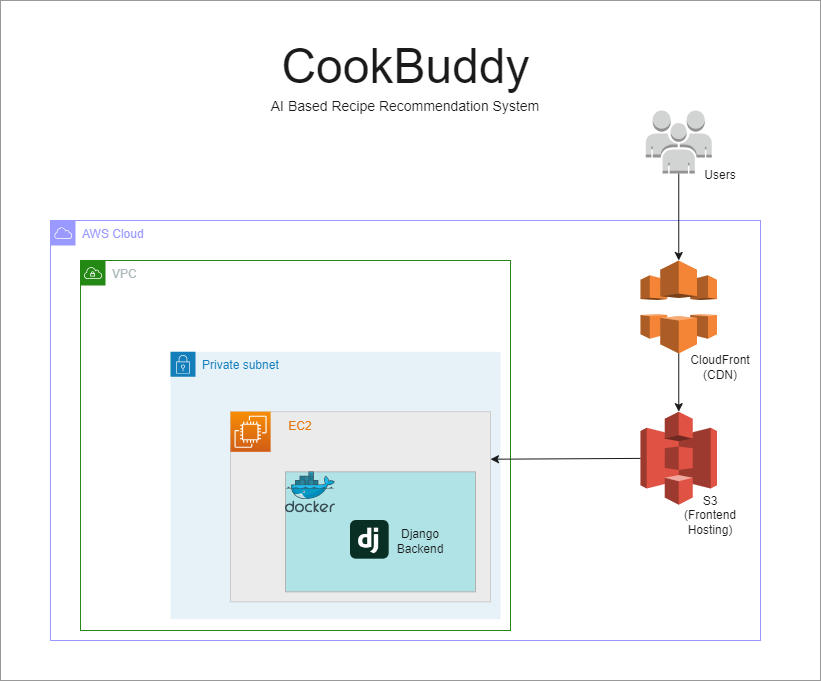

The diagram above was exported from draw.io. Its source (the exported page's mxGraphModel, read from the mxfile embedded in the PNG):
<mxGraphModel dx="1119" dy="779" grid="1" gridSize="10" guides="1" tooltips="1" connect="1" arrows="1" fold="1" page="1" pageScale="1" pageWidth="850" pageHeight="1100" math="0" shadow="0">
  <root>
    <mxCell id="0" />
    <mxCell id="1" parent="0" />
    <mxCell id="42" value="" style="rounded=0;whiteSpace=wrap;html=1;strokeColor=#999999;fillColor=#FFFFFF;" parent="1" vertex="1">
      <mxGeometry y="60" width="820" height="680" as="geometry" />
    </mxCell>
    <mxCell id="43" value="&lt;font color=&quot;#9999ff&quot;&gt;AWS Cloud&lt;/font&gt;" style="sketch=0;outlineConnect=0;gradientColor=none;html=1;whiteSpace=wrap;fontSize=12;fontStyle=0;shape=mxgraph.aws4.group;grIcon=mxgraph.aws4.group_aws_cloud;strokeColor=#9999FF;fillColor=none;verticalAlign=top;align=left;spacingLeft=30;fontColor=#AAB7B8;dashed=0;" parent="1" vertex="1">
      <mxGeometry x="50" y="280" width="710" height="420" as="geometry" />
    </mxCell>
    <mxCell id="21" value="" style="outlineConnect=0;dashed=0;verticalLabelPosition=bottom;verticalAlign=top;align=center;html=1;shape=mxgraph.aws3.s3;fillColor=#E05243;gradientColor=none;" parent="1" vertex="1">
      <mxGeometry x="640" y="471.18" width="76.5" height="93" as="geometry" />
    </mxCell>
    <mxCell id="47" value="" style="edgeStyle=none;html=1;strokeColor=#1A1A1A;fontColor=#9999FF;" parent="1" source="31" target="21" edge="1">
      <mxGeometry relative="1" as="geometry" />
    </mxCell>
    <mxCell id="31" value="" style="outlineConnect=0;dashed=0;verticalLabelPosition=bottom;verticalAlign=top;align=center;html=1;shape=mxgraph.aws3.cloudfront;fillColor=#F58536;gradientColor=none;" parent="1" vertex="1">
      <mxGeometry x="640" y="320" width="76.5" height="93" as="geometry" />
    </mxCell>
    <mxCell id="32" value="VPC" style="points=[[0,0],[0.25,0],[0.5,0],[0.75,0],[1,0],[1,0.25],[1,0.5],[1,0.75],[1,1],[0.75,1],[0.5,1],[0.25,1],[0,1],[0,0.75],[0,0.5],[0,0.25]];outlineConnect=0;gradientColor=none;html=1;whiteSpace=wrap;fontSize=12;fontStyle=0;container=1;pointerEvents=0;collapsible=0;recursiveResize=0;shape=mxgraph.aws4.group;grIcon=mxgraph.aws4.group_vpc;strokeColor=#248814;fillColor=none;verticalAlign=top;align=left;spacingLeft=30;fontColor=#AAB7B8;dashed=0;" parent="1" vertex="1">
      <mxGeometry x="80" y="320" width="430" height="370" as="geometry" />
    </mxCell>
    <mxCell id="33" value="Private subnet" style="points=[[0,0],[0.25,0],[0.5,0],[0.75,0],[1,0],[1,0.25],[1,0.5],[1,0.75],[1,1],[0.75,1],[0.5,1],[0.25,1],[0,1],[0,0.75],[0,0.5],[0,0.25]];outlineConnect=0;gradientColor=none;html=1;whiteSpace=wrap;fontSize=12;fontStyle=0;container=1;pointerEvents=0;collapsible=0;recursiveResize=0;shape=mxgraph.aws4.group;grIcon=mxgraph.aws4.group_security_group;grStroke=0;strokeColor=#147EBA;fillColor=#E6F2F8;verticalAlign=top;align=left;spacingLeft=30;fontColor=#147EBA;dashed=0;" parent="32" vertex="1">
      <mxGeometry x="90" y="91.32" width="330" height="267.36" as="geometry" />
    </mxCell>
    <mxCell id="38" value="" style="rounded=0;whiteSpace=wrap;html=1;fillColor=#EBEBEB;strokeColor=#CCCCCC;" parent="33" vertex="1">
      <mxGeometry x="60" y="59.86" width="260" height="190.14" as="geometry" />
    </mxCell>
    <mxCell id="37" value="" style="sketch=0;points=[[0,0,0],[0.25,0,0],[0.5,0,0],[0.75,0,0],[1,0,0],[0,1,0],[0.25,1,0],[0.5,1,0],[0.75,1,0],[1,1,0],[0,0.25,0],[0,0.5,0],[0,0.75,0],[1,0.25,0],[1,0.5,0],[1,0.75,0]];outlineConnect=0;fontColor=#232F3E;gradientColor=#F78E04;gradientDirection=north;fillColor=#D05C17;strokeColor=#ffffff;dashed=0;verticalLabelPosition=bottom;verticalAlign=top;align=center;html=1;fontSize=12;fontStyle=0;aspect=fixed;shape=mxgraph.aws4.resourceIcon;resIcon=mxgraph.aws4.ec2;" parent="33" vertex="1">
      <mxGeometry x="60" y="59.86" width="40.14" height="40.14" as="geometry" />
    </mxCell>
    <mxCell id="40" value="" style="rounded=0;whiteSpace=wrap;html=1;strokeColor=#B3B3B3;fillColor=#b0e3e6;" parent="33" vertex="1">
      <mxGeometry x="115" y="120.02" width="190" height="119.98" as="geometry" />
    </mxCell>
    <mxCell id="39" value="" style="sketch=0;aspect=fixed;html=1;points=[];align=center;image;fontSize=12;image=img/lib/mscae/Docker.svg;strokeColor=#666666;" parent="33" vertex="1">
      <mxGeometry x="115" y="120.02000000000004" width="50" height="41" as="geometry" />
    </mxCell>
    <mxCell id="53" value="EC2" style="text;html=1;strokeColor=none;fillColor=none;align=center;verticalAlign=middle;whiteSpace=wrap;rounded=0;fontSize=12;fontColor=#e5770d;" parent="33" vertex="1">
      <mxGeometry x="100.13999999999999" y="59.860000000000014" width="60" height="30" as="geometry" />
    </mxCell>
    <mxCell id="57" value="" style="shape=image;verticalLabelPosition=bottom;labelBackgroundColor=default;verticalAlign=top;aspect=fixed;imageAspect=0;image=data:image/png,(base64 omitted: 10804 chars);" vertex="1" parent="33">
      <mxGeometry x="180" y="168.68" width="38.68" height="38.68" as="geometry" />
    </mxCell>
    <mxCell id="58" value="Django Backend" style="text;html=1;strokeColor=none;fillColor=none;align=center;verticalAlign=middle;whiteSpace=wrap;rounded=0;fontColor=#1A1A1A;" vertex="1" parent="33">
      <mxGeometry x="220" y="174.68" width="60" height="30" as="geometry" />
    </mxCell>
    <mxCell id="46" value="" style="edgeStyle=none;html=1;fontColor=#9999FF;strokeColor=#1A1A1A;" parent="1" source="29" target="31" edge="1">
      <mxGeometry relative="1" as="geometry" />
    </mxCell>
    <mxCell id="29" value="" style="outlineConnect=0;dashed=0;verticalLabelPosition=bottom;verticalAlign=top;align=center;html=1;shape=mxgraph.aws3.users;fillColor=#D2D3D3;gradientColor=none;" parent="1" vertex="1">
      <mxGeometry x="645.25" y="170" width="66" height="63" as="geometry" />
    </mxCell>
    <mxCell id="48" style="edgeStyle=none;html=1;entryX=1;entryY=0.25;entryDx=0;entryDy=0;strokeColor=#1A1A1A;fontColor=#9999FF;" parent="1" source="21" target="38" edge="1">
      <mxGeometry relative="1" as="geometry" />
    </mxCell>
    <mxCell id="49" value="&lt;font color=&quot;#1a1a1a&quot; style=&quot;font-size: 48px;&quot;&gt;CookBuddy&lt;/font&gt;" style="text;html=1;strokeColor=none;fillColor=none;align=center;verticalAlign=middle;whiteSpace=wrap;rounded=0;fontColor=#9999FF;" parent="1" vertex="1">
      <mxGeometry x="217.5" y="100" width="375" height="51" as="geometry" />
    </mxCell>
    <mxCell id="50" value="&lt;font style=&quot;font-size: 14px;&quot;&gt;AI Based Recipe Recommendation System&lt;/font&gt;" style="text;html=1;strokeColor=none;fillColor=none;align=center;verticalAlign=middle;whiteSpace=wrap;rounded=0;fontSize=48;fontColor=#1A1A1A;" parent="1" vertex="1">
      <mxGeometry x="225" y="134" width="360" height="40" as="geometry" />
    </mxCell>
    <mxCell id="54" value="&lt;font color=&quot;#1a1a1a&quot;&gt;Users&lt;/font&gt;" style="text;html=1;strokeColor=none;fillColor=none;align=center;verticalAlign=middle;whiteSpace=wrap;rounded=0;" vertex="1" parent="1">
      <mxGeometry x="690" y="220" width="60" height="30" as="geometry" />
    </mxCell>
    <mxCell id="55" value="CloudFront (CDN)" style="text;html=1;strokeColor=none;fillColor=none;align=center;verticalAlign=middle;whiteSpace=wrap;rounded=0;fontColor=#1A1A1A;" vertex="1" parent="1">
      <mxGeometry x="685" y="413" width="70" height="27" as="geometry" />
    </mxCell>
    <mxCell id="56" value="S3&lt;br&gt;(Frontend Hosting)" style="text;html=1;strokeColor=none;fillColor=none;align=center;verticalAlign=middle;whiteSpace=wrap;rounded=0;fontColor=#1A1A1A;" vertex="1" parent="1">
      <mxGeometry x="670" y="545" width="80" height="60" as="geometry" />
    </mxCell>
  </root>
</mxGraphModel>